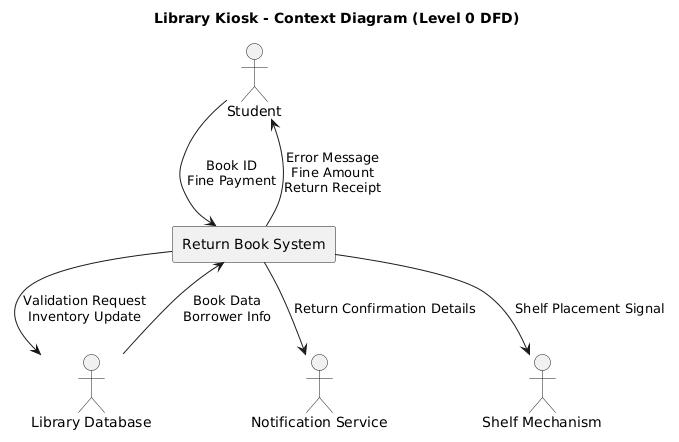

The diagram above was rendered by PlantUML. Its source (embedded in the PNG):
@startuml
title Library Kiosk - Context Diagram (Level 0 DFD)

actor Student
actor "Library Database" as DB
actor "Notification Service" as Notify
actor "Shelf Mechanism" as Shelf

rectangle "Return Book System" as System

Student --> System : Book ID\nFine Payment
System --> Student : Error Message\nFine Amount\nReturn Receipt

System --> DB : Validation Request\nInventory Update
DB --> System : Book Data\nBorrower Info

System --> Notify : Return Confirmation Details
System --> Shelf : Shelf Placement Signal
@enduml